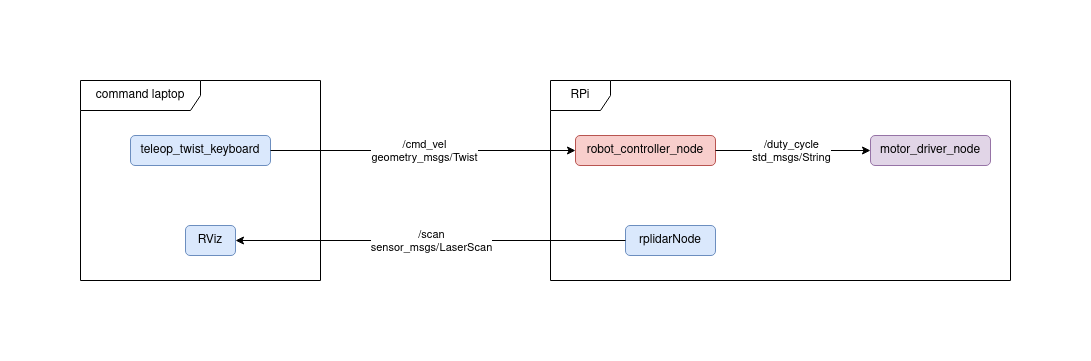

The diagram above was exported from draw.io. Its source (the exported page's mxGraphModel, read from the mxfile embedded in the PNG):
<mxGraphModel dx="1041" dy="634" grid="1" gridSize="10" guides="1" tooltips="1" connect="1" arrows="1" fold="1" page="1" pageScale="1" pageWidth="850" pageHeight="1100" math="0" shadow="0">
  <root>
    <mxCell id="0" />
    <mxCell id="1" parent="0" />
    <mxCell id="VLCk3PX00tIKe8Ib5w_5-1" value="teleop_twist_keyboard" style="rounded=1;whiteSpace=wrap;html=1;fillColor=#dae8fc;strokeColor=#6c8ebf;" parent="1" vertex="1">
      <mxGeometry x="50" y="215" width="140" height="30" as="geometry" />
    </mxCell>
    <mxCell id="VLCk3PX00tIKe8Ib5w_5-2" value="robot_controller_node" style="rounded=1;whiteSpace=wrap;html=1;fillColor=#f8cecc;strokeColor=#b85450;" parent="1" vertex="1">
      <mxGeometry x="495" y="215" width="140" height="30" as="geometry" />
    </mxCell>
    <mxCell id="VLCk3PX00tIKe8Ib5w_5-3" value="" style="endArrow=classic;html=1;rounded=0;exitX=1;exitY=0.5;exitDx=0;exitDy=0;entryX=0;entryY=0.5;entryDx=0;entryDy=0;" parent="1" source="VLCk3PX00tIKe8Ib5w_5-1" target="VLCk3PX00tIKe8Ib5w_5-2" edge="1">
      <mxGeometry relative="1" as="geometry">
        <mxPoint x="280" y="229.5" as="sourcePoint" />
        <mxPoint x="380" y="229.5" as="targetPoint" />
      </mxGeometry>
    </mxCell>
    <mxCell id="VLCk3PX00tIKe8Ib5w_5-4" value="/cmd_vel&lt;br&gt;geometry_msgs/Twist" style="edgeLabel;resizable=0;html=1;align=center;verticalAlign=middle;" parent="VLCk3PX00tIKe8Ib5w_5-3" connectable="0" vertex="1">
      <mxGeometry relative="1" as="geometry" />
    </mxCell>
    <mxCell id="VLCk3PX00tIKe8Ib5w_5-5" value="" style="endArrow=classic;html=1;rounded=0;exitX=1;exitY=0.5;exitDx=0;exitDy=0;" parent="1" source="VLCk3PX00tIKe8Ib5w_5-2" target="VLCk3PX00tIKe8Ib5w_5-7" edge="1">
      <mxGeometry relative="1" as="geometry">
        <mxPoint x="520" y="230" as="sourcePoint" />
        <mxPoint x="470" y="240" as="targetPoint" />
      </mxGeometry>
    </mxCell>
    <mxCell id="VLCk3PX00tIKe8Ib5w_5-6" value="&lt;div&gt;/duty_cycle&lt;/div&gt;&lt;div&gt;std_msgs/String&lt;br&gt;&lt;/div&gt;" style="edgeLabel;resizable=0;html=1;align=center;verticalAlign=middle;" parent="VLCk3PX00tIKe8Ib5w_5-5" connectable="0" vertex="1">
      <mxGeometry relative="1" as="geometry">
        <mxPoint x="-3" as="offset" />
      </mxGeometry>
    </mxCell>
    <mxCell id="VLCk3PX00tIKe8Ib5w_5-7" value="motor_driver_node" style="rounded=1;whiteSpace=wrap;html=1;fillColor=#e1d5e7;strokeColor=#9673a6;" parent="1" vertex="1">
      <mxGeometry x="790" y="215" width="120" height="30" as="geometry" />
    </mxCell>
    <mxCell id="VLCk3PX00tIKe8Ib5w_5-8" value="rplidarNode" style="rounded=1;whiteSpace=wrap;html=1;fillColor=#dae8fc;strokeColor=#6c8ebf;" parent="1" vertex="1">
      <mxGeometry x="545" y="305" width="90" height="30" as="geometry" />
    </mxCell>
    <mxCell id="VLCk3PX00tIKe8Ib5w_5-10" value="RViz" style="rounded=1;whiteSpace=wrap;html=1;fillColor=#dae8fc;strokeColor=#6c8ebf;" parent="1" vertex="1">
      <mxGeometry x="105" y="305" width="50" height="30" as="geometry" />
    </mxCell>
    <mxCell id="VLCk3PX00tIKe8Ib5w_5-11" value="" style="endArrow=classic;html=1;rounded=0;exitX=0;exitY=0.5;exitDx=0;exitDy=0;entryX=1;entryY=0.5;entryDx=0;entryDy=0;" parent="1" source="VLCk3PX00tIKe8Ib5w_5-8" target="VLCk3PX00tIKe8Ib5w_5-10" edge="1">
      <mxGeometry relative="1" as="geometry">
        <mxPoint x="250" y="369.5" as="sourcePoint" />
        <mxPoint x="350" y="369.5" as="targetPoint" />
      </mxGeometry>
    </mxCell>
    <mxCell id="VLCk3PX00tIKe8Ib5w_5-12" value="/scan&lt;br&gt;sensor_msgs/LaserScan" style="edgeLabel;resizable=0;html=1;align=center;verticalAlign=middle;" parent="VLCk3PX00tIKe8Ib5w_5-11" connectable="0" vertex="1">
      <mxGeometry relative="1" as="geometry" />
    </mxCell>
    <mxCell id="IHQPnhAprt_sBTRfJRE9-3" value="command laptop" style="shape=umlFrame;whiteSpace=wrap;html=1;pointerEvents=0;width=120;height=30;" parent="1" vertex="1">
      <mxGeometry y="160" width="240" height="200" as="geometry" />
    </mxCell>
    <mxCell id="IHQPnhAprt_sBTRfJRE9-4" value="RPi" style="shape=umlFrame;whiteSpace=wrap;html=1;pointerEvents=0;" parent="1" vertex="1">
      <mxGeometry x="470" y="160" width="460" height="200" as="geometry" />
    </mxCell>
  </root>
</mxGraphModel>